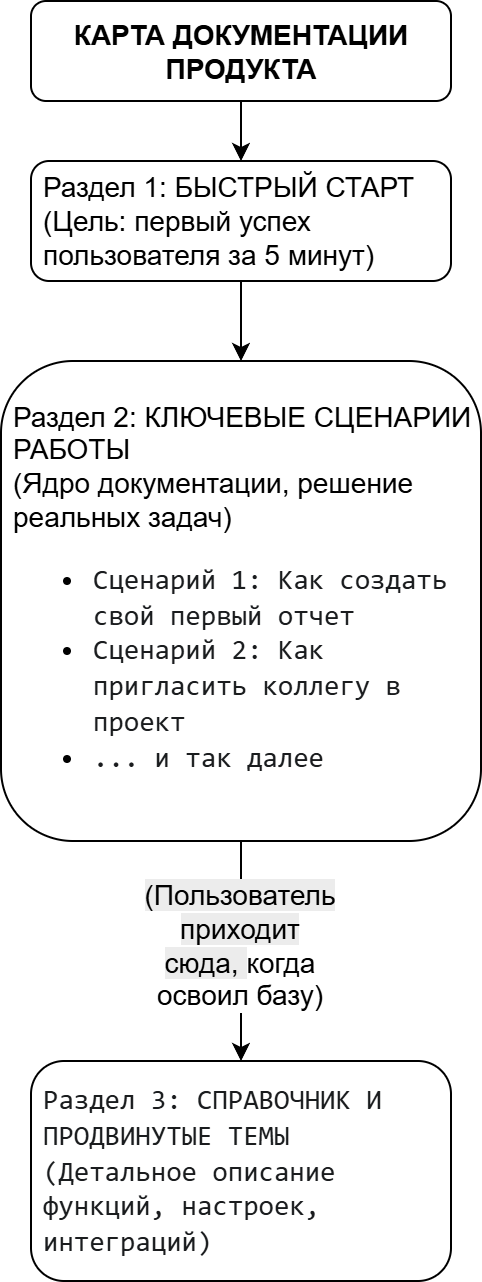

The diagram above was exported from draw.io. Its source (the exported page's mxGraphModel, read from the mxfile embedded in the PNG):
<mxGraphModel dx="786" dy="451" grid="1" gridSize="10" guides="1" tooltips="1" connect="1" arrows="1" fold="1" page="1" pageScale="1" pageWidth="827" pageHeight="1169" math="0" shadow="0">
  <root>
    <mxCell id="0" />
    <mxCell id="1" parent="0" />
    <mxCell id="2" style="edgeStyle=orthogonalEdgeStyle;rounded=0;orthogonalLoop=1;jettySize=auto;html=1;exitX=0.5;exitY=1;exitDx=0;exitDy=0;entryX=0.5;entryY=0;entryDx=0;entryDy=0;" edge="1" source="3" target="5" parent="1">
      <mxGeometry relative="1" as="geometry" />
    </mxCell>
    <mxCell id="3" value="&lt;font&gt;&lt;b&gt;КАРТА ДОКУМЕНТАЦИИ ПРОДУКТА&lt;/b&gt;&lt;/font&gt;" style="rounded=1;whiteSpace=wrap;html=1;spacingLeft=0;spacing=6;fontSize=14;" vertex="1" parent="1">
      <mxGeometry x="248" y="40" width="210" height="50" as="geometry" />
    </mxCell>
    <mxCell id="4" style="edgeStyle=orthogonalEdgeStyle;rounded=0;orthogonalLoop=1;jettySize=auto;html=1;exitX=0.5;exitY=1;exitDx=0;exitDy=0;entryX=0.5;entryY=0;entryDx=0;entryDy=0;" edge="1" source="5" target="8" parent="1">
      <mxGeometry relative="1" as="geometry" />
    </mxCell>
    <mxCell id="5" value="&lt;font&gt;Раздел 1: БЫСТРЫЙ СТАРТ&lt;/font&gt;&lt;div&gt;&lt;font&gt;(Цель: первый успех пользователя за 5 минут)&lt;/font&gt;&lt;/div&gt;" style="rounded=1;whiteSpace=wrap;html=1;align=left;spacingLeft=0;spacing=6;fontSize=14;" vertex="1" parent="1">
      <mxGeometry x="248" y="120" width="210" height="60" as="geometry" />
    </mxCell>
    <mxCell id="6" style="edgeStyle=orthogonalEdgeStyle;rounded=0;orthogonalLoop=1;jettySize=auto;html=1;exitX=0.5;exitY=1;exitDx=0;exitDy=0;entryX=0.5;entryY=0;entryDx=0;entryDy=0;" edge="1" source="8" target="9" parent="1">
      <mxGeometry relative="1" as="geometry" />
    </mxCell>
    <mxCell id="7" value="&lt;font style=&quot;text-align: left; text-wrap-mode: wrap; background-color: rgb(236, 236, 236);&quot;&gt;(Пользователь приходит сюда,&amp;nbsp;&lt;/font&gt;&lt;span style=&quot;color: light-dark(rgb(0, 0, 0), rgb(255, 255, 255)); text-align: left; text-wrap-mode: wrap; background-color: transparent;&quot;&gt;когда освоил базу)&lt;/span&gt;" style="edgeLabel;html=1;align=center;verticalAlign=middle;resizable=0;points=[];fontSize=14;" vertex="1" connectable="0" parent="6">
      <mxGeometry x="-0.0725" y="-2" relative="1" as="geometry">
        <mxPoint as="offset" />
      </mxGeometry>
    </mxCell>
    <mxCell id="8" value="&lt;font&gt;Раздел 2: КЛЮЧЕВЫЕ СЦЕНАРИИ РАБОТЫ&lt;/font&gt;&lt;div&gt;&lt;font&gt;(Ядро документации, решение реальных задач)&lt;/font&gt;&lt;/div&gt;&lt;div&gt;&lt;ul&gt;&lt;li&gt;&lt;span style=&quot;background-color: light-dark(rgb(255, 255, 255), rgb(18, 18, 18)); color: light-dark(rgb(26, 28, 30), rgb(212, 214, 216)); font-family: &amp;quot;DM Mono&amp;quot;, monospace;&quot;&gt;&lt;font&gt;Сценарий 1: Как создать свой первый отчет&lt;/font&gt;&lt;/span&gt;&lt;/li&gt;&lt;li&gt;&lt;span style=&quot;color: rgb(26, 28, 30); font-family: &amp;quot;DM Mono&amp;quot;, monospace; background-color: light-dark(rgb(255, 255, 255), rgb(18, 18, 18));&quot;&gt;&lt;font&gt;Сценарий 2: Как пригласить коллегу в проект&lt;/font&gt;&lt;/span&gt;&lt;/li&gt;&lt;li&gt;&lt;span style=&quot;background-color: rgb(255, 255, 255); color: rgb(26, 28, 30); font-family: &amp;quot;DM Mono&amp;quot;, monospace;&quot;&gt;&lt;font&gt;... и так далее&lt;/font&gt;&lt;/span&gt;&lt;/li&gt;&lt;/ul&gt;&lt;/div&gt;" style="rounded=1;whiteSpace=wrap;html=1;align=left;spacingLeft=0;spacing=6;fontSize=14;" vertex="1" parent="1">
      <mxGeometry x="233" y="220" width="240" height="240" as="geometry" />
    </mxCell>
    <mxCell id="9" value="&lt;span style=&quot;color: rgb(26, 28, 30); font-family: &amp;quot;DM Mono&amp;quot;, monospace; background-color: rgb(255, 255, 255);&quot;&gt;&lt;font&gt;Раздел 3: СПРАВОЧНИК И ПРОДВИНУТЫЕ ТЕМЫ&lt;/font&gt;&lt;/span&gt;&lt;div&gt;&lt;span style=&quot;background-color: rgb(255, 255, 255); color: rgb(26, 28, 30);&quot;&gt;&lt;font&gt;&lt;font face=&quot;DM Mono, monospace&quot; color=&quot;#1a1c1e&quot;&gt;(Детальное описание функций, настроек, интеграций)&lt;/font&gt;&lt;/font&gt;&lt;/span&gt;&lt;/div&gt;" style="rounded=1;whiteSpace=wrap;html=1;align=left;spacingLeft=0;spacing=6;fontSize=14;" vertex="1" parent="1">
      <mxGeometry x="248" y="570" width="210" height="110" as="geometry" />
    </mxCell>
  </root>
</mxGraphModel>